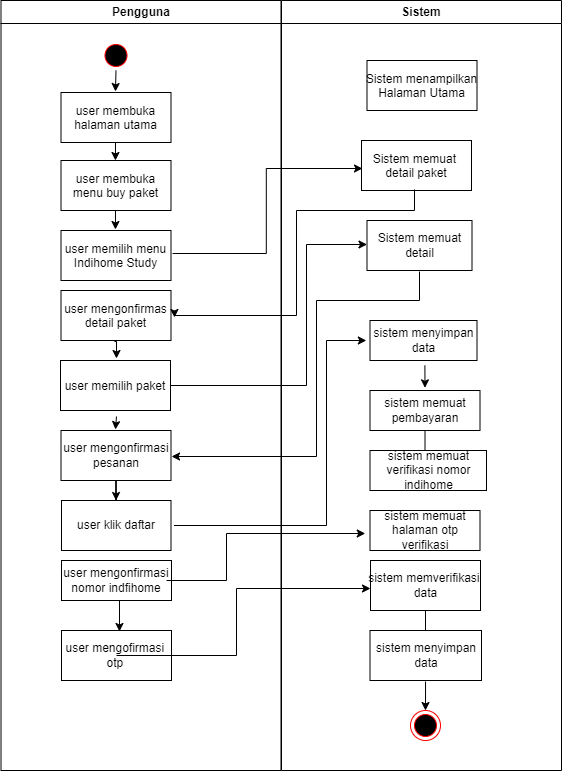

The diagram above was exported from draw.io. Its source (the exported page's mxGraphModel, read from the mxfile embedded in the PNG):
<mxGraphModel dx="868" dy="425" grid="1" gridSize="10" guides="1" tooltips="1" connect="1" arrows="1" fold="1" page="1" pageScale="1" pageWidth="1169" pageHeight="826" background="none" math="0" shadow="0">
  <root>
    <mxCell id="0" />
    <mxCell id="1" parent="0" />
    <mxCell id="2" value="Pengguna" style="swimlane;whiteSpace=wrap" parent="1" vertex="1">
      <mxGeometry x="164.5" y="40" width="280" height="770" as="geometry" />
    </mxCell>
    <mxCell id="t7074A_vq7hXowf1sg2--46" style="edgeStyle=orthogonalEdgeStyle;rounded=0;orthogonalLoop=1;jettySize=auto;html=1;exitX=0.5;exitY=1;exitDx=0;exitDy=0;entryX=0.495;entryY=-0.02;entryDx=0;entryDy=0;entryPerimeter=0;" edge="1" parent="2" source="5" target="7">
      <mxGeometry relative="1" as="geometry" />
    </mxCell>
    <mxCell id="5" value="" style="ellipse;shape=startState;fillColor=#000000;strokeColor=#ff0000;" parent="2" vertex="1">
      <mxGeometry x="100" y="40" width="30" height="30" as="geometry" />
    </mxCell>
    <mxCell id="t7074A_vq7hXowf1sg2--84" style="edgeStyle=orthogonalEdgeStyle;rounded=0;orthogonalLoop=1;jettySize=auto;html=1;entryX=0.495;entryY=0;entryDx=0;entryDy=0;entryPerimeter=0;" edge="1" parent="2" target="8">
      <mxGeometry relative="1" as="geometry">
        <mxPoint x="114.5" y="140" as="sourcePoint" />
      </mxGeometry>
    </mxCell>
    <mxCell id="7" value="user membuka &#10;halaman utama" style="" parent="2" vertex="1">
      <mxGeometry x="60" y="92" width="110" height="50" as="geometry" />
    </mxCell>
    <mxCell id="t7074A_vq7hXowf1sg2--87" style="edgeStyle=orthogonalEdgeStyle;rounded=0;orthogonalLoop=1;jettySize=auto;html=1;entryX=0.495;entryY=-0.02;entryDx=0;entryDy=0;entryPerimeter=0;exitX=0.514;exitY=1;exitDx=0;exitDy=0;exitPerimeter=0;" edge="1" parent="2" source="8" target="10">
      <mxGeometry relative="1" as="geometry" />
    </mxCell>
    <mxCell id="8" value="user membuka &#10;menu buy paket" style="" parent="2" vertex="1">
      <mxGeometry x="60" y="160" width="110" height="50" as="geometry" />
    </mxCell>
    <mxCell id="10" value="user memilih menu&#10;Indihome Study" style="" parent="2" vertex="1">
      <mxGeometry x="60" y="230" width="110" height="50" as="geometry" />
    </mxCell>
    <mxCell id="t7074A_vq7hXowf1sg2--91" style="edgeStyle=orthogonalEdgeStyle;rounded=0;orthogonalLoop=1;jettySize=auto;html=1;entryX=0.509;entryY=-0.04;entryDx=0;entryDy=0;entryPerimeter=0;exitX=0.486;exitY=1.02;exitDx=0;exitDy=0;exitPerimeter=0;" edge="1" parent="2" source="18" target="30">
      <mxGeometry relative="1" as="geometry" />
    </mxCell>
    <mxCell id="18" value="user mengonfirmas&#10;detail paket" style="" parent="2" vertex="1">
      <mxGeometry x="60" y="290" width="110" height="50" as="geometry" />
    </mxCell>
    <mxCell id="t7074A_vq7hXowf1sg2--94" style="edgeStyle=orthogonalEdgeStyle;rounded=0;orthogonalLoop=1;jettySize=auto;html=1;entryX=0.495;entryY=-0.02;entryDx=0;entryDy=0;entryPerimeter=0;exitX=0.509;exitY=1.12;exitDx=0;exitDy=0;exitPerimeter=0;" edge="1" parent="2" source="30" target="t7074A_vq7hXowf1sg2--63">
      <mxGeometry relative="1" as="geometry" />
    </mxCell>
    <mxCell id="30" value="user memilih paket" style="" parent="2" vertex="1">
      <mxGeometry x="59.5" y="360" width="110" height="50" as="geometry" />
    </mxCell>
    <mxCell id="t7074A_vq7hXowf1sg2--70" value="" style="edgeStyle=orthogonalEdgeStyle;rounded=0;orthogonalLoop=1;jettySize=auto;html=1;entryX=0.498;entryY=0;entryDx=0;entryDy=0;entryPerimeter=0;" edge="1" parent="2" source="t7074A_vq7hXowf1sg2--63" target="t7074A_vq7hXowf1sg2--66">
      <mxGeometry relative="1" as="geometry" />
    </mxCell>
    <mxCell id="t7074A_vq7hXowf1sg2--63" value="user mengonfirmasi pesanan" style="rounded=0;whiteSpace=wrap;html=1;" vertex="1" parent="2">
      <mxGeometry x="60" y="430" width="110" height="50" as="geometry" />
    </mxCell>
    <mxCell id="t7074A_vq7hXowf1sg2--66" value="user klik daftar" style="rounded=0;whiteSpace=wrap;html=1;" vertex="1" parent="2">
      <mxGeometry x="60.5" y="500" width="109.5" height="50" as="geometry" />
    </mxCell>
    <mxCell id="t7074A_vq7hXowf1sg2--108" style="edgeStyle=orthogonalEdgeStyle;rounded=0;orthogonalLoop=1;jettySize=auto;html=1;exitX=0.509;exitY=1;exitDx=0;exitDy=0;exitPerimeter=0;entryX=0.527;entryY=0.02;entryDx=0;entryDy=0;entryPerimeter=0;" edge="1" parent="2" source="t7074A_vq7hXowf1sg2--77" target="t7074A_vq7hXowf1sg2--100">
      <mxGeometry relative="1" as="geometry" />
    </mxCell>
    <mxCell id="t7074A_vq7hXowf1sg2--77" value="user mengonfirmasi nomor indfihome" style="rounded=0;whiteSpace=wrap;html=1;" vertex="1" parent="2">
      <mxGeometry x="60.5" y="560" width="110" height="40" as="geometry" />
    </mxCell>
    <mxCell id="t7074A_vq7hXowf1sg2--100" value="user mengofirmasi &lt;br&gt;otp&amp;nbsp;" style="html=1;" vertex="1" parent="2">
      <mxGeometry x="60.5" y="630" width="110" height="50" as="geometry" />
    </mxCell>
    <mxCell id="3" value="Sistem" style="swimlane;whiteSpace=wrap" parent="1" vertex="1">
      <mxGeometry x="445" y="40" width="280" height="770" as="geometry" />
    </mxCell>
    <mxCell id="15" value="Sistem menampilkan&#10;Halaman Utama" style="" parent="3" vertex="1">
      <mxGeometry x="85.5" y="60" width="110" height="50" as="geometry" />
    </mxCell>
    <mxCell id="16" value="Sistem memuat &#10;detail paket" style="" parent="3" vertex="1">
      <mxGeometry x="80" y="140" width="110" height="50" as="geometry" />
    </mxCell>
    <mxCell id="t7074A_vq7hXowf1sg2--62" value="Sistem memuat detail" style="rounded=0;whiteSpace=wrap;html=1;" vertex="1" parent="3">
      <mxGeometry x="85.5" y="220" width="105" height="50" as="geometry" />
    </mxCell>
    <mxCell id="t7074A_vq7hXowf1sg2--75" style="edgeStyle=orthogonalEdgeStyle;rounded=0;orthogonalLoop=1;jettySize=auto;html=1;entryX=0.5;entryY=-0.067;entryDx=0;entryDy=0;entryPerimeter=0;exitX=0.513;exitY=1.12;exitDx=0;exitDy=0;exitPerimeter=0;" edge="1" parent="3" source="t7074A_vq7hXowf1sg2--71" target="t7074A_vq7hXowf1sg2--73">
      <mxGeometry relative="1" as="geometry" />
    </mxCell>
    <mxCell id="t7074A_vq7hXowf1sg2--71" value="sistem menyimpan data" style="rounded=0;whiteSpace=wrap;html=1;" vertex="1" parent="3">
      <mxGeometry x="88.5" y="320" width="107" height="40" as="geometry" />
    </mxCell>
    <mxCell id="t7074A_vq7hXowf1sg2--98" value="" style="edgeStyle=orthogonalEdgeStyle;rounded=0;orthogonalLoop=1;jettySize=auto;html=1;" edge="1" parent="3" source="t7074A_vq7hXowf1sg2--73" target="t7074A_vq7hXowf1sg2--97">
      <mxGeometry relative="1" as="geometry" />
    </mxCell>
    <mxCell id="t7074A_vq7hXowf1sg2--73" value="sistem memuat pembayaran" style="rounded=0;whiteSpace=wrap;html=1;" vertex="1" parent="3">
      <mxGeometry x="88.5" y="390" width="110" height="40" as="geometry" />
    </mxCell>
    <mxCell id="t7074A_vq7hXowf1sg2--79" value="sistem memuat halaman otp verifikasi" style="rounded=0;whiteSpace=wrap;html=1;" vertex="1" parent="3">
      <mxGeometry x="88.5" y="510" width="110" height="40" as="geometry" />
    </mxCell>
    <mxCell id="t7074A_vq7hXowf1sg2--97" value="sistem memuat verifikasi nomor indihome" style="whiteSpace=wrap;html=1;fillColor=rgb(255, 255, 255);strokeColor=rgb(0, 0, 0);fontColor=rgb(0, 0, 0);rounded=0;" vertex="1" parent="3">
      <mxGeometry x="88.5" y="450" width="116.5" height="40" as="geometry" />
    </mxCell>
    <mxCell id="t7074A_vq7hXowf1sg2--103" value="" style="edgeStyle=orthogonalEdgeStyle;rounded=0;orthogonalLoop=1;jettySize=auto;html=1;" edge="1" parent="3" source="t7074A_vq7hXowf1sg2--101" target="t7074A_vq7hXowf1sg2--102">
      <mxGeometry relative="1" as="geometry" />
    </mxCell>
    <mxCell id="t7074A_vq7hXowf1sg2--101" value="sistem memverifikasi &lt;br&gt;data" style="html=1;" vertex="1" parent="3">
      <mxGeometry x="89" y="560" width="110" height="50" as="geometry" />
    </mxCell>
    <mxCell id="t7074A_vq7hXowf1sg2--106" style="edgeStyle=orthogonalEdgeStyle;rounded=0;orthogonalLoop=1;jettySize=auto;html=1;entryX=0.5;entryY=0;entryDx=0;entryDy=0;exitX=0.498;exitY=1.02;exitDx=0;exitDy=0;exitPerimeter=0;" edge="1" parent="3" source="t7074A_vq7hXowf1sg2--102" target="t7074A_vq7hXowf1sg2--104">
      <mxGeometry relative="1" as="geometry" />
    </mxCell>
    <mxCell id="t7074A_vq7hXowf1sg2--102" value="sistem menyimpan data" style="whiteSpace=wrap;html=1;fillColor=rgb(255, 255, 255);strokeColor=rgb(0, 0, 0);fontColor=rgb(0, 0, 0);" vertex="1" parent="3">
      <mxGeometry x="88.5" y="630" width="111.5" height="50" as="geometry" />
    </mxCell>
    <mxCell id="t7074A_vq7hXowf1sg2--104" value="" style="ellipse;html=1;shape=endState;fillColor=#000000;strokeColor=#ff0000;" vertex="1" parent="3">
      <mxGeometry x="129" y="710" width="30" height="30" as="geometry" />
    </mxCell>
    <mxCell id="t7074A_vq7hXowf1sg2--61" style="edgeStyle=orthogonalEdgeStyle;rounded=0;orthogonalLoop=1;jettySize=auto;html=1;entryX=0;entryY=0.48;entryDx=0;entryDy=0;entryPerimeter=0;exitX=0.995;exitY=0.5;exitDx=0;exitDy=0;exitPerimeter=0;" edge="1" parent="1" source="30" target="t7074A_vq7hXowf1sg2--62">
      <mxGeometry relative="1" as="geometry">
        <mxPoint x="520" y="465" as="targetPoint" />
        <mxPoint x="390" y="464" as="sourcePoint" />
        <Array as="points">
          <mxPoint x="470" y="425" />
          <mxPoint x="470" y="284" />
        </Array>
      </mxGeometry>
    </mxCell>
    <mxCell id="t7074A_vq7hXowf1sg2--72" style="edgeStyle=orthogonalEdgeStyle;rounded=0;orthogonalLoop=1;jettySize=auto;html=1;entryX=-0.034;entryY=0.5;entryDx=0;entryDy=0;entryPerimeter=0;exitX=1.027;exitY=0.5;exitDx=0;exitDy=0;exitPerimeter=0;" edge="1" parent="1" source="t7074A_vq7hXowf1sg2--66" target="t7074A_vq7hXowf1sg2--71">
      <mxGeometry relative="1" as="geometry">
        <mxPoint x="340" y="615" as="sourcePoint" />
        <Array as="points">
          <mxPoint x="490" y="565" />
          <mxPoint x="490" y="380" />
        </Array>
      </mxGeometry>
    </mxCell>
    <mxCell id="t7074A_vq7hXowf1sg2--89" style="edgeStyle=orthogonalEdgeStyle;rounded=0;orthogonalLoop=1;jettySize=auto;html=1;entryX=0.009;entryY=0.56;entryDx=0;entryDy=0;entryPerimeter=0;exitX=1.014;exitY=0.46;exitDx=0;exitDy=0;exitPerimeter=0;" edge="1" parent="1" source="10" target="16">
      <mxGeometry relative="1" as="geometry" />
    </mxCell>
    <mxCell id="t7074A_vq7hXowf1sg2--90" style="edgeStyle=orthogonalEdgeStyle;rounded=0;orthogonalLoop=1;jettySize=auto;html=1;entryX=1.032;entryY=0.54;entryDx=0;entryDy=0;entryPerimeter=0;exitX=0.482;exitY=0.98;exitDx=0;exitDy=0;exitPerimeter=0;" edge="1" parent="1" source="16" target="18">
      <mxGeometry relative="1" as="geometry">
        <Array as="points">
          <mxPoint x="578" y="250" />
          <mxPoint x="460" y="250" />
          <mxPoint x="460" y="355" />
          <mxPoint x="338" y="355" />
        </Array>
      </mxGeometry>
    </mxCell>
    <mxCell id="t7074A_vq7hXowf1sg2--95" style="edgeStyle=orthogonalEdgeStyle;rounded=0;orthogonalLoop=1;jettySize=auto;html=1;entryX=1.005;entryY=0.52;entryDx=0;entryDy=0;entryPerimeter=0;exitX=0.5;exitY=1.02;exitDx=0;exitDy=0;exitPerimeter=0;" edge="1" parent="1" source="t7074A_vq7hXowf1sg2--62" target="t7074A_vq7hXowf1sg2--63">
      <mxGeometry relative="1" as="geometry">
        <mxPoint x="583" y="320" as="sourcePoint" />
        <Array as="points">
          <mxPoint x="583" y="340" />
          <mxPoint x="480" y="340" />
          <mxPoint x="480" y="496" />
        </Array>
      </mxGeometry>
    </mxCell>
    <mxCell id="t7074A_vq7hXowf1sg2--99" style="edgeStyle=orthogonalEdgeStyle;rounded=0;orthogonalLoop=1;jettySize=auto;html=1;entryX=-0.043;entryY=0.575;entryDx=0;entryDy=0;entryPerimeter=0;exitX=0.955;exitY=0.5;exitDx=0;exitDy=0;exitPerimeter=0;" edge="1" parent="1" source="t7074A_vq7hXowf1sg2--77" target="t7074A_vq7hXowf1sg2--79">
      <mxGeometry relative="1" as="geometry">
        <mxPoint x="340" y="620" as="sourcePoint" />
        <Array as="points">
          <mxPoint x="390" y="620" />
          <mxPoint x="390" y="573" />
        </Array>
      </mxGeometry>
    </mxCell>
    <mxCell id="t7074A_vq7hXowf1sg2--109" style="edgeStyle=orthogonalEdgeStyle;rounded=0;orthogonalLoop=1;jettySize=auto;html=1;entryX=0;entryY=0.56;entryDx=0;entryDy=0;entryPerimeter=0;" edge="1" parent="1" source="t7074A_vq7hXowf1sg2--100" target="t7074A_vq7hXowf1sg2--101">
      <mxGeometry relative="1" as="geometry">
        <Array as="points">
          <mxPoint x="400" y="695" />
          <mxPoint x="400" y="628" />
        </Array>
      </mxGeometry>
    </mxCell>
  </root>
</mxGraphModel>